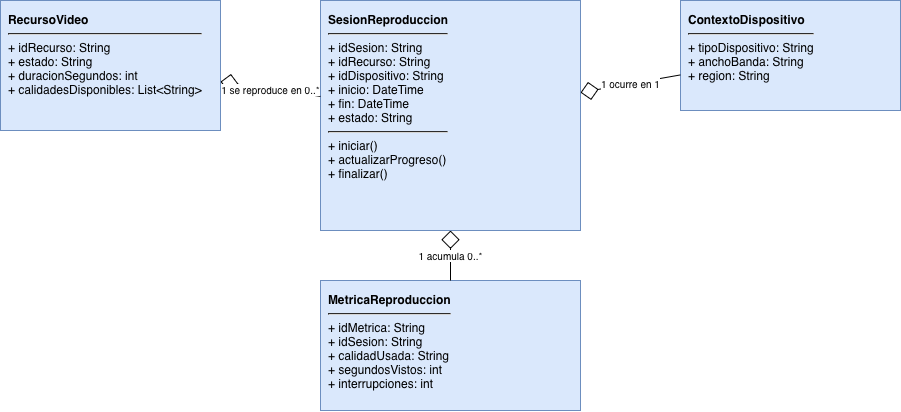

The diagram above was exported from draw.io. Its source (the exported page's mxGraphModel, read from the mxfile embedded in the PNG):
<mxGraphModel dx="911" dy="536" grid="1" gridSize="10" guides="1" tooltips="1" connect="1" arrows="1" fold="1" page="1" pageScale="1" pageWidth="827" pageHeight="1169" background="light-dark(#FFFFFF,#666666)" math="0" shadow="0">
  <root>
    <mxCell id="0" />
    <mxCell id="1" parent="0" />
    <mxCell id="zXftCH_hcmbS_z1SL8lR-1" parent="1" style="rounded=0;whiteSpace=wrap;html=1;align=left;verticalAlign=top;spacing=8;fontSize=12;fillColor=#dae8fc;strokeColor=#6c8ebf;" value="&lt;b&gt;RecursoVideo&lt;/b&gt;&lt;hr&gt;+ idRecurso: String&lt;br&gt;+ estado: String&lt;br&gt;+ duracionSegundos: int&lt;br&gt;+ calidadesDisponibles: List&amp;lt;String&amp;gt;" vertex="1">
      <mxGeometry height="130" width="220" x="170" y="120" as="geometry" />
    </mxCell>
    <mxCell id="zXftCH_hcmbS_z1SL8lR-2" parent="1" style="rounded=0;whiteSpace=wrap;html=1;align=left;verticalAlign=top;spacing=8;fontSize=12;fillColor=#dae8fc;strokeColor=#6c8ebf;" value="&lt;b&gt;SesionReproduccion&lt;/b&gt;&lt;hr&gt;+ idSesion: String&lt;br&gt;+ idRecurso: String&lt;br&gt;+ idDispositivo: String&lt;br&gt;+ inicio: DateTime&lt;br&gt;+ fin: DateTime&lt;br&gt;+ estado: String&lt;hr&gt;+ iniciar()&lt;br&gt;+ actualizarProgreso()&lt;br&gt;+ finalizar()" vertex="1">
      <mxGeometry height="230" width="260" x="490" y="120" as="geometry" />
    </mxCell>
    <mxCell id="zXftCH_hcmbS_z1SL8lR-3" parent="1" style="rounded=0;whiteSpace=wrap;html=1;align=left;verticalAlign=top;spacing=8;fontSize=12;fillColor=#dae8fc;strokeColor=#6c8ebf;" value="&lt;b&gt;ContextoDispositivo&lt;/b&gt;&lt;hr&gt;+ tipoDispositivo: String&lt;br&gt;+ anchoBanda: String&lt;br&gt;+ region: String" vertex="1">
      <mxGeometry height="110" width="220" x="850" y="120" as="geometry" />
    </mxCell>
    <mxCell id="zXftCH_hcmbS_z1SL8lR-4" parent="1" style="rounded=0;whiteSpace=wrap;html=1;align=left;verticalAlign=top;spacing=8;fontSize=12;fillColor=#dae8fc;strokeColor=#6c8ebf;" value="&lt;b&gt;MetricaReproduccion&lt;/b&gt;&lt;hr&gt;+ idMetrica: String&lt;br&gt;+ idSesion: String&lt;br&gt;+ calidadUsada: String&lt;br&gt;+ segundosVistos: int&lt;br&gt;+ interrupciones: int" vertex="1">
      <mxGeometry height="130" width="260" x="490" y="400" as="geometry" />
    </mxCell>
    <mxCell id="zXftCH_hcmbS_z1SL8lR-5" edge="1" parent="1" source="zXftCH_hcmbS_z1SL8lR-1" style="edgeStyle=none;rounded=0;html=1;endArrow=none;startArrow=diamond;startFill=0;startSize=16;fontSize=10;labelBackgroundColor=#ffffff;" target="zXftCH_hcmbS_z1SL8lR-2" value="1          se reproduce en          0..*">
      <mxGeometry relative="1" as="geometry" />
    </mxCell>
    <mxCell id="zXftCH_hcmbS_z1SL8lR-6" edge="1" parent="1" source="zXftCH_hcmbS_z1SL8lR-2" style="edgeStyle=none;rounded=0;html=1;endArrow=none;startArrow=diamond;startFill=0;startSize=16;fontSize=10;labelBackgroundColor=#ffffff;" target="zXftCH_hcmbS_z1SL8lR-3" value="1          ocurre en          1">
      <mxGeometry relative="1" as="geometry" />
    </mxCell>
    <mxCell id="zXftCH_hcmbS_z1SL8lR-7" edge="1" parent="1" source="zXftCH_hcmbS_z1SL8lR-2" style="edgeStyle=none;rounded=0;html=1;endArrow=none;startArrow=diamond;startFill=0;startSize=16;fontSize=10;labelBackgroundColor=#ffffff;" target="zXftCH_hcmbS_z1SL8lR-4" value="1          acumula          0..*">
      <mxGeometry relative="1" as="geometry" />
    </mxCell>
  </root>
</mxGraphModel>